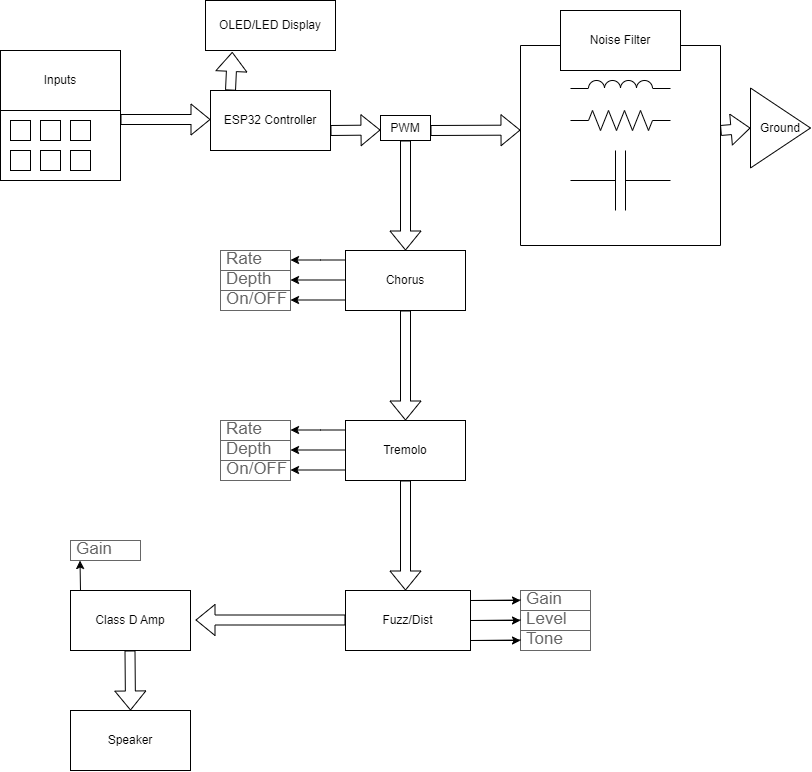

The diagram above was exported from draw.io. Its source (the exported page's mxGraphModel, read from the mxfile embedded in the PNG):
<mxGraphModel dx="1500" dy="807" grid="1" gridSize="10" guides="1" tooltips="1" connect="1" arrows="1" fold="1" page="1" pageScale="1" pageWidth="850" pageHeight="1100" math="0" shadow="0">
  <root>
    <mxCell id="0" />
    <mxCell id="1" parent="0" />
    <mxCell id="Pp8aDYr57oXMw8BSufgp-2" value="" style="rounded=0;whiteSpace=wrap;html=1;" vertex="1" parent="1">
      <mxGeometry x="20" y="110" width="120" height="70" as="geometry" />
    </mxCell>
    <mxCell id="Pp8aDYr57oXMw8BSufgp-3" value="" style="whiteSpace=wrap;html=1;aspect=fixed;" vertex="1" parent="1">
      <mxGeometry x="30" y="120" width="20" height="20" as="geometry" />
    </mxCell>
    <mxCell id="Pp8aDYr57oXMw8BSufgp-4" value="" style="whiteSpace=wrap;html=1;aspect=fixed;" vertex="1" parent="1">
      <mxGeometry x="60" y="120" width="20" height="20" as="geometry" />
    </mxCell>
    <mxCell id="Pp8aDYr57oXMw8BSufgp-5" value="" style="whiteSpace=wrap;html=1;aspect=fixed;" vertex="1" parent="1">
      <mxGeometry x="90" y="120" width="20" height="20" as="geometry" />
    </mxCell>
    <mxCell id="Pp8aDYr57oXMw8BSufgp-6" value="" style="whiteSpace=wrap;html=1;aspect=fixed;" vertex="1" parent="1">
      <mxGeometry x="30" y="150" width="20" height="20" as="geometry" />
    </mxCell>
    <mxCell id="Pp8aDYr57oXMw8BSufgp-7" value="" style="whiteSpace=wrap;html=1;aspect=fixed;" vertex="1" parent="1">
      <mxGeometry x="60" y="150" width="20" height="20" as="geometry" />
    </mxCell>
    <mxCell id="Pp8aDYr57oXMw8BSufgp-8" value="" style="whiteSpace=wrap;html=1;aspect=fixed;" vertex="1" parent="1">
      <mxGeometry x="90" y="150" width="20" height="20" as="geometry" />
    </mxCell>
    <mxCell id="Pp8aDYr57oXMw8BSufgp-9" value="Inputs" style="rounded=0;whiteSpace=wrap;html=1;" vertex="1" parent="1">
      <mxGeometry x="20" y="50" width="120" height="60" as="geometry" />
    </mxCell>
    <mxCell id="Pp8aDYr57oXMw8BSufgp-10" value="" style="shape=flexArrow;endArrow=classic;html=1;rounded=0;" edge="1" parent="1">
      <mxGeometry width="50" height="50" relative="1" as="geometry">
        <mxPoint x="140" y="119" as="sourcePoint" />
        <mxPoint x="230" y="119" as="targetPoint" />
      </mxGeometry>
    </mxCell>
    <mxCell id="Pp8aDYr57oXMw8BSufgp-11" value="ESP32 Controller" style="rounded=0;whiteSpace=wrap;html=1;" vertex="1" parent="1">
      <mxGeometry x="230" y="90" width="120" height="60" as="geometry" />
    </mxCell>
    <mxCell id="Pp8aDYr57oXMw8BSufgp-12" value="OLED/LED Display" style="rounded=0;whiteSpace=wrap;html=1;" vertex="1" parent="1">
      <mxGeometry x="225" width="130" height="50" as="geometry" />
    </mxCell>
    <mxCell id="Pp8aDYr57oXMw8BSufgp-13" value="" style="shape=flexArrow;endArrow=classic;html=1;rounded=0;entryX=0.206;entryY=1.028;entryDx=0;entryDy=0;entryPerimeter=0;" edge="1" parent="1" target="Pp8aDYr57oXMw8BSufgp-12">
      <mxGeometry width="50" height="50" relative="1" as="geometry">
        <mxPoint x="250" y="90" as="sourcePoint" />
        <mxPoint x="300" y="40" as="targetPoint" />
      </mxGeometry>
    </mxCell>
    <mxCell id="Pp8aDYr57oXMw8BSufgp-14" value="PWM" style="rounded=0;whiteSpace=wrap;html=1;" vertex="1" parent="1">
      <mxGeometry x="400" y="115" width="50" height="25" as="geometry" />
    </mxCell>
    <mxCell id="Pp8aDYr57oXMw8BSufgp-16" value="" style="shape=flexArrow;endArrow=classic;html=1;rounded=0;" edge="1" parent="1">
      <mxGeometry width="50" height="50" relative="1" as="geometry">
        <mxPoint x="350" y="130" as="sourcePoint" />
        <mxPoint x="400" y="129.5" as="targetPoint" />
      </mxGeometry>
    </mxCell>
    <mxCell id="Pp8aDYr57oXMw8BSufgp-23" value="Ground" style="triangle;whiteSpace=wrap;html=1;" vertex="1" parent="1">
      <mxGeometry x="770" y="87.5" width="60" height="80" as="geometry" />
    </mxCell>
    <mxCell id="Pp8aDYr57oXMw8BSufgp-27" value="" style="swimlane;startSize=0;" vertex="1" parent="1">
      <mxGeometry x="540" y="45" width="200" height="200" as="geometry" />
    </mxCell>
    <mxCell id="Pp8aDYr57oXMw8BSufgp-21" value="" style="pointerEvents=1;verticalLabelPosition=bottom;shadow=0;dashed=0;align=center;html=1;verticalAlign=top;shape=mxgraph.electrical.inductors.inductor_3;" vertex="1" parent="Pp8aDYr57oXMw8BSufgp-27">
      <mxGeometry x="50" y="35" width="100" height="8" as="geometry" />
    </mxCell>
    <mxCell id="Pp8aDYr57oXMw8BSufgp-19" value="" style="pointerEvents=1;verticalLabelPosition=bottom;shadow=0;dashed=0;align=center;html=1;verticalAlign=top;shape=mxgraph.electrical.resistors.resistor_2;" vertex="1" parent="Pp8aDYr57oXMw8BSufgp-27">
      <mxGeometry x="50" y="65" width="100" height="20" as="geometry" />
    </mxCell>
    <mxCell id="Pp8aDYr57oXMw8BSufgp-20" value="" style="pointerEvents=1;verticalLabelPosition=bottom;shadow=0;dashed=0;align=center;html=1;verticalAlign=top;shape=mxgraph.electrical.capacitors.capacitor_1;" vertex="1" parent="Pp8aDYr57oXMw8BSufgp-27">
      <mxGeometry x="50" y="105" width="100" height="60" as="geometry" />
    </mxCell>
    <mxCell id="Pp8aDYr57oXMw8BSufgp-29" value="Noise Filter" style="whiteSpace=wrap;html=1;" vertex="1" parent="1">
      <mxGeometry x="580" y="10" width="120" height="60" as="geometry" />
    </mxCell>
    <mxCell id="Pp8aDYr57oXMw8BSufgp-30" value="" style="shape=flexArrow;endArrow=classic;html=1;rounded=0;entryX=0;entryY=0.423;entryDx=0;entryDy=0;entryPerimeter=0;" edge="1" parent="1" target="Pp8aDYr57oXMw8BSufgp-27">
      <mxGeometry width="50" height="50" relative="1" as="geometry">
        <mxPoint x="450" y="130" as="sourcePoint" />
        <mxPoint x="500" y="129.5" as="targetPoint" />
      </mxGeometry>
    </mxCell>
    <mxCell id="Pp8aDYr57oXMw8BSufgp-31" value="" style="shape=flexArrow;endArrow=classic;html=1;rounded=0;" edge="1" parent="1">
      <mxGeometry width="50" height="50" relative="1" as="geometry">
        <mxPoint x="425" y="140" as="sourcePoint" />
        <mxPoint x="425" y="250" as="targetPoint" />
      </mxGeometry>
    </mxCell>
    <mxCell id="Pp8aDYr57oXMw8BSufgp-32" value="Chorus" style="rounded=0;whiteSpace=wrap;html=1;" vertex="1" parent="1">
      <mxGeometry x="365" y="250" width="120" height="60" as="geometry" />
    </mxCell>
    <mxCell id="Pp8aDYr57oXMw8BSufgp-33" value="" style="shape=flexArrow;endArrow=classic;html=1;rounded=0;" edge="1" parent="1">
      <mxGeometry width="50" height="50" relative="1" as="geometry">
        <mxPoint x="425" y="310" as="sourcePoint" />
        <mxPoint x="425" y="420" as="targetPoint" />
      </mxGeometry>
    </mxCell>
    <mxCell id="Pp8aDYr57oXMw8BSufgp-34" value="Tremolo" style="rounded=0;whiteSpace=wrap;html=1;" vertex="1" parent="1">
      <mxGeometry x="365" y="420" width="120" height="60" as="geometry" />
    </mxCell>
    <mxCell id="Pp8aDYr57oXMw8BSufgp-37" value="" style="shape=flexArrow;endArrow=classic;html=1;rounded=0;" edge="1" parent="1">
      <mxGeometry width="50" height="50" relative="1" as="geometry">
        <mxPoint x="425" y="480" as="sourcePoint" />
        <mxPoint x="425" y="590" as="targetPoint" />
      </mxGeometry>
    </mxCell>
    <mxCell id="Pp8aDYr57oXMw8BSufgp-38" value="Fuzz/Dist" style="rounded=0;whiteSpace=wrap;html=1;" vertex="1" parent="1">
      <mxGeometry x="365" y="590" width="125" height="60" as="geometry" />
    </mxCell>
    <mxCell id="Pp8aDYr57oXMw8BSufgp-39" value="Class D Amp" style="rounded=0;whiteSpace=wrap;html=1;" vertex="1" parent="1">
      <mxGeometry x="90" y="590" width="120" height="60" as="geometry" />
    </mxCell>
    <mxCell id="Pp8aDYr57oXMw8BSufgp-40" value="Speaker" style="rounded=0;whiteSpace=wrap;html=1;" vertex="1" parent="1">
      <mxGeometry x="90" y="710" width="120" height="60" as="geometry" />
    </mxCell>
    <mxCell id="Pp8aDYr57oXMw8BSufgp-41" value="" style="shape=flexArrow;endArrow=classic;html=1;rounded=0;" edge="1" parent="1">
      <mxGeometry width="50" height="50" relative="1" as="geometry">
        <mxPoint x="149.5" y="650" as="sourcePoint" />
        <mxPoint x="150" y="710" as="targetPoint" />
      </mxGeometry>
    </mxCell>
    <mxCell id="Pp8aDYr57oXMw8BSufgp-42" value="" style="shape=flexArrow;endArrow=classic;html=1;rounded=0;entryX=1;entryY=0.5;entryDx=0;entryDy=0;" edge="1" parent="1">
      <mxGeometry width="50" height="50" relative="1" as="geometry">
        <mxPoint x="365" y="619.5" as="sourcePoint" />
        <mxPoint x="215" y="619.5" as="targetPoint" />
      </mxGeometry>
    </mxCell>
    <mxCell id="Pp8aDYr57oXMw8BSufgp-43" value="Rate" style="strokeWidth=1;shadow=0;dashed=0;align=center;html=1;shape=mxgraph.mockup.text.textBox;fontColor=#666666;align=left;fontSize=17;spacingLeft=4;spacingTop=-3;whiteSpace=wrap;strokeColor=#666666;mainText=" vertex="1" parent="1">
      <mxGeometry x="240" y="420" width="70" height="20" as="geometry" />
    </mxCell>
    <mxCell id="Pp8aDYr57oXMw8BSufgp-44" value="" style="shape=flexArrow;endArrow=classic;html=1;rounded=0;entryX=0;entryY=0.5;entryDx=0;entryDy=0;" edge="1" parent="1" target="Pp8aDYr57oXMw8BSufgp-23">
      <mxGeometry width="50" height="50" relative="1" as="geometry">
        <mxPoint x="740" y="130" as="sourcePoint" />
        <mxPoint x="790" y="129.5" as="targetPoint" />
      </mxGeometry>
    </mxCell>
    <mxCell id="Pp8aDYr57oXMw8BSufgp-45" value="Depth" style="strokeWidth=1;shadow=0;dashed=0;align=center;html=1;shape=mxgraph.mockup.text.textBox;fontColor=#666666;align=left;fontSize=17;spacingLeft=4;spacingTop=-3;whiteSpace=wrap;strokeColor=#666666;mainText=" vertex="1" parent="1">
      <mxGeometry x="240" y="440" width="70" height="20" as="geometry" />
    </mxCell>
    <mxCell id="Pp8aDYr57oXMw8BSufgp-46" value="On/OFF" style="strokeWidth=1;shadow=0;dashed=0;align=center;html=1;shape=mxgraph.mockup.text.textBox;fontColor=#666666;align=left;fontSize=17;spacingLeft=4;spacingTop=-3;whiteSpace=wrap;strokeColor=#666666;mainText=" vertex="1" parent="1">
      <mxGeometry x="240" y="460" width="70" height="20" as="geometry" />
    </mxCell>
    <mxCell id="Pp8aDYr57oXMw8BSufgp-47" value="" style="endArrow=classic;html=1;rounded=0;" edge="1" parent="1">
      <mxGeometry width="50" height="50" relative="1" as="geometry">
        <mxPoint x="365" y="429.5" as="sourcePoint" />
        <mxPoint x="310" y="429.5" as="targetPoint" />
        <Array as="points">
          <mxPoint x="340" y="429.5" />
        </Array>
      </mxGeometry>
    </mxCell>
    <mxCell id="Pp8aDYr57oXMw8BSufgp-48" value="" style="endArrow=classic;html=1;rounded=0;" edge="1" parent="1">
      <mxGeometry width="50" height="50" relative="1" as="geometry">
        <mxPoint x="365" y="449.5" as="sourcePoint" />
        <mxPoint x="310" y="449.5" as="targetPoint" />
        <Array as="points" />
      </mxGeometry>
    </mxCell>
    <mxCell id="Pp8aDYr57oXMw8BSufgp-49" value="" style="endArrow=classic;html=1;rounded=0;" edge="1" parent="1">
      <mxGeometry width="50" height="50" relative="1" as="geometry">
        <mxPoint x="365" y="469.5" as="sourcePoint" />
        <mxPoint x="310" y="469.5" as="targetPoint" />
        <Array as="points" />
      </mxGeometry>
    </mxCell>
    <mxCell id="Pp8aDYr57oXMw8BSufgp-50" value="Rate" style="strokeWidth=1;shadow=0;dashed=0;align=center;html=1;shape=mxgraph.mockup.text.textBox;fontColor=#666666;align=left;fontSize=17;spacingLeft=4;spacingTop=-3;whiteSpace=wrap;strokeColor=#666666;mainText=" vertex="1" parent="1">
      <mxGeometry x="240" y="250" width="70" height="20" as="geometry" />
    </mxCell>
    <mxCell id="Pp8aDYr57oXMw8BSufgp-51" value="Depth" style="strokeWidth=1;shadow=0;dashed=0;align=center;html=1;shape=mxgraph.mockup.text.textBox;fontColor=#666666;align=left;fontSize=17;spacingLeft=4;spacingTop=-3;whiteSpace=wrap;strokeColor=#666666;mainText=" vertex="1" parent="1">
      <mxGeometry x="240" y="270" width="70" height="20" as="geometry" />
    </mxCell>
    <mxCell id="Pp8aDYr57oXMw8BSufgp-52" value="On/OFF" style="strokeWidth=1;shadow=0;dashed=0;align=center;html=1;shape=mxgraph.mockup.text.textBox;fontColor=#666666;align=left;fontSize=17;spacingLeft=4;spacingTop=-3;whiteSpace=wrap;strokeColor=#666666;mainText=" vertex="1" parent="1">
      <mxGeometry x="240" y="290" width="70" height="20" as="geometry" />
    </mxCell>
    <mxCell id="Pp8aDYr57oXMw8BSufgp-53" value="" style="endArrow=classic;html=1;rounded=0;" edge="1" parent="1">
      <mxGeometry width="50" height="50" relative="1" as="geometry">
        <mxPoint x="365" y="259.5" as="sourcePoint" />
        <mxPoint x="310" y="259.5" as="targetPoint" />
        <Array as="points">
          <mxPoint x="340" y="259.5" />
        </Array>
      </mxGeometry>
    </mxCell>
    <mxCell id="Pp8aDYr57oXMw8BSufgp-54" value="" style="endArrow=classic;html=1;rounded=0;" edge="1" parent="1">
      <mxGeometry width="50" height="50" relative="1" as="geometry">
        <mxPoint x="365" y="279.5" as="sourcePoint" />
        <mxPoint x="310" y="279.5" as="targetPoint" />
        <Array as="points" />
      </mxGeometry>
    </mxCell>
    <mxCell id="Pp8aDYr57oXMw8BSufgp-55" value="" style="endArrow=classic;html=1;rounded=0;" edge="1" parent="1">
      <mxGeometry width="50" height="50" relative="1" as="geometry">
        <mxPoint x="365" y="299.5" as="sourcePoint" />
        <mxPoint x="310" y="299.5" as="targetPoint" />
        <Array as="points" />
      </mxGeometry>
    </mxCell>
    <mxCell id="Pp8aDYr57oXMw8BSufgp-56" value="Gain&amp;nbsp;" style="strokeWidth=1;shadow=0;dashed=0;align=center;html=1;shape=mxgraph.mockup.text.textBox;fontColor=#666666;align=left;fontSize=17;spacingLeft=4;spacingTop=-3;whiteSpace=wrap;strokeColor=#666666;mainText=" vertex="1" parent="1">
      <mxGeometry x="540" y="590" width="70" height="20" as="geometry" />
    </mxCell>
    <mxCell id="Pp8aDYr57oXMw8BSufgp-57" value="Level" style="strokeWidth=1;shadow=0;dashed=0;align=center;html=1;shape=mxgraph.mockup.text.textBox;fontColor=#666666;align=left;fontSize=17;spacingLeft=4;spacingTop=-3;whiteSpace=wrap;strokeColor=#666666;mainText=" vertex="1" parent="1">
      <mxGeometry x="540" y="610" width="70" height="20" as="geometry" />
    </mxCell>
    <mxCell id="Pp8aDYr57oXMw8BSufgp-58" value="Tone" style="strokeWidth=1;shadow=0;dashed=0;align=center;html=1;shape=mxgraph.mockup.text.textBox;fontColor=#666666;align=left;fontSize=17;spacingLeft=4;spacingTop=-3;whiteSpace=wrap;strokeColor=#666666;mainText=" vertex="1" parent="1">
      <mxGeometry x="540" y="630" width="70" height="20" as="geometry" />
    </mxCell>
    <mxCell id="Pp8aDYr57oXMw8BSufgp-59" value="" style="endArrow=classic;html=1;rounded=0;" edge="1" parent="1">
      <mxGeometry width="50" height="50" relative="1" as="geometry">
        <mxPoint x="540" y="599.5" as="sourcePoint" />
        <mxPoint x="540" y="600" as="targetPoint" />
        <Array as="points">
          <mxPoint x="490" y="600" />
        </Array>
      </mxGeometry>
    </mxCell>
    <mxCell id="Pp8aDYr57oXMw8BSufgp-65" value="" style="endArrow=classic;html=1;rounded=0;" edge="1" parent="1">
      <mxGeometry width="50" height="50" relative="1" as="geometry">
        <mxPoint x="540" y="619.5" as="sourcePoint" />
        <mxPoint x="540" y="620" as="targetPoint" />
        <Array as="points">
          <mxPoint x="490" y="620" />
        </Array>
      </mxGeometry>
    </mxCell>
    <mxCell id="Pp8aDYr57oXMw8BSufgp-66" value="" style="endArrow=classic;html=1;rounded=0;" edge="1" parent="1">
      <mxGeometry width="50" height="50" relative="1" as="geometry">
        <mxPoint x="540" y="639.5" as="sourcePoint" />
        <mxPoint x="540" y="640" as="targetPoint" />
        <Array as="points">
          <mxPoint x="490" y="640" />
        </Array>
      </mxGeometry>
    </mxCell>
    <mxCell id="Pp8aDYr57oXMw8BSufgp-67" value="Gain&amp;nbsp;" style="strokeWidth=1;shadow=0;dashed=0;align=center;html=1;shape=mxgraph.mockup.text.textBox;fontColor=#666666;align=left;fontSize=17;spacingLeft=4;spacingTop=-3;whiteSpace=wrap;strokeColor=#666666;mainText=" vertex="1" parent="1">
      <mxGeometry x="90" y="540" width="70" height="20" as="geometry" />
    </mxCell>
    <mxCell id="Pp8aDYr57oXMw8BSufgp-68" value="" style="endArrow=classic;html=1;rounded=0;" edge="1" parent="1">
      <mxGeometry width="50" height="50" relative="1" as="geometry">
        <mxPoint x="100" y="590" as="sourcePoint" />
        <mxPoint x="99.5" y="560" as="targetPoint" />
        <Array as="points" />
      </mxGeometry>
    </mxCell>
  </root>
</mxGraphModel>